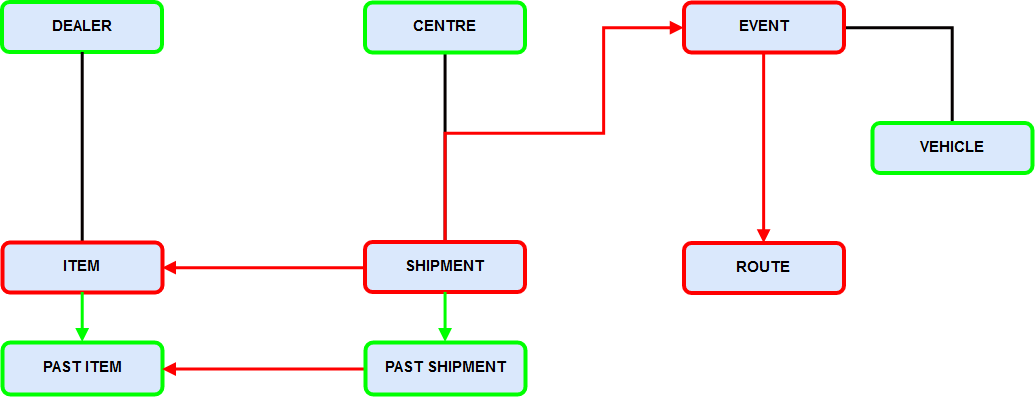

The diagram above was exported from draw.io. Its source (the exported page's mxGraphModel, read from the mxfile embedded in the PNG):
<mxGraphModel dx="1037" dy="623" grid="1" gridSize="10" guides="1" tooltips="1" connect="1" arrows="1" fold="1" page="1" pageScale="1" pageWidth="827" pageHeight="1169" math="0" shadow="0">
  <root>
    <mxCell id="0" />
    <mxCell id="1" parent="0" />
    <mxCell id="FxJi5BWF6B1WFN98zJ2C-17" style="edgeStyle=orthogonalEdgeStyle;rounded=0;orthogonalLoop=1;jettySize=auto;html=1;exitX=0.5;exitY=0;exitDx=0;exitDy=0;entryX=0.5;entryY=1;entryDx=0;entryDy=0;startArrow=none;startFill=0;endArrow=none;endFill=0;strokeColor=#050000;strokeWidth=3;" edge="1" parent="1" source="7oO2T10PRCk8wczJC2CD-130" target="7oO2T10PRCk8wczJC2CD-157">
      <mxGeometry relative="1" as="geometry" />
    </mxCell>
    <mxCell id="FxJi5BWF6B1WFN98zJ2C-4" style="edgeStyle=orthogonalEdgeStyle;rounded=0;orthogonalLoop=1;jettySize=auto;html=1;exitX=0;exitY=0.5;exitDx=0;exitDy=0;entryX=1;entryY=0.5;entryDx=0;entryDy=0;startArrow=none;startFill=0;endArrow=block;endFill=1;strokeColor=#FF0000;strokeWidth=3;" edge="1" parent="1" source="7oO2T10PRCk8wczJC2CD-130" target="7oO2T10PRCk8wczJC2CD-271">
      <mxGeometry relative="1" as="geometry" />
    </mxCell>
    <mxCell id="FxJi5BWF6B1WFN98zJ2C-7" style="edgeStyle=orthogonalEdgeStyle;rounded=0;orthogonalLoop=1;jettySize=auto;html=1;exitX=0.5;exitY=0;exitDx=0;exitDy=0;entryX=0;entryY=0.5;entryDx=0;entryDy=0;startArrow=none;startFill=0;endArrow=block;endFill=1;strokeColor=#FF0000;strokeWidth=3;" edge="1" parent="1" source="7oO2T10PRCk8wczJC2CD-130" target="7oO2T10PRCk8wczJC2CD-161">
      <mxGeometry relative="1" as="geometry">
        <Array as="points">
          <mxPoint x="632" y="280" />
          <mxPoint x="790" y="280" />
          <mxPoint x="790" y="174" />
        </Array>
      </mxGeometry>
    </mxCell>
    <mxCell id="7oO2T10PRCk8wczJC2CD-130" value="&lt;b&gt;&lt;font style=&quot;font-size: 15px&quot;&gt;SHIPMENT&lt;/font&gt;&lt;/b&gt;" style="rounded=1;whiteSpace=wrap;html=1;fillColor=#dae8fc;strokeColor=#FF0000;strokeWidth=4;" parent="1" vertex="1">
      <mxGeometry x="551.5" y="388.5" width="160" height="50" as="geometry" />
    </mxCell>
    <mxCell id="7oO2T10PRCk8wczJC2CD-148" value="" style="edgeStyle=orthogonalEdgeStyle;rounded=0;orthogonalLoop=1;jettySize=auto;html=1;exitX=0.5;exitY=0;exitDx=0;exitDy=0;entryX=0.5;entryY=1;entryDx=0;entryDy=0;endArrow=none;endFill=0;startArrow=block;startFill=1;strokeColor=#00FF00;strokeWidth=3;" parent="1" source="7oO2T10PRCk8wczJC2CD-285" target="7oO2T10PRCk8wczJC2CD-130" edge="1">
      <mxGeometry relative="1" as="geometry">
        <mxPoint x="631" y="499" as="sourcePoint" />
      </mxGeometry>
    </mxCell>
    <mxCell id="7oO2T10PRCk8wczJC2CD-157" value="&lt;b&gt;&lt;font style=&quot;font-size: 15px&quot;&gt;CENTRE&lt;/font&gt;&lt;/b&gt;" style="rounded=1;whiteSpace=wrap;html=1;fillColor=#dae8fc;strokeColor=#00FF00;strokeWidth=4;" parent="1" vertex="1">
      <mxGeometry x="551.5" y="149" width="160" height="50" as="geometry" />
    </mxCell>
    <mxCell id="FxJi5BWF6B1WFN98zJ2C-9" style="edgeStyle=orthogonalEdgeStyle;rounded=0;orthogonalLoop=1;jettySize=auto;html=1;exitX=0.5;exitY=1;exitDx=0;exitDy=0;startArrow=none;startFill=0;endArrow=block;endFill=1;strokeColor=#FF0000;strokeWidth=3;" edge="1" parent="1" source="7oO2T10PRCk8wczJC2CD-161" target="7oO2T10PRCk8wczJC2CD-165">
      <mxGeometry relative="1" as="geometry" />
    </mxCell>
    <mxCell id="FxJi5BWF6B1WFN98zJ2C-21" style="edgeStyle=orthogonalEdgeStyle;rounded=0;orthogonalLoop=1;jettySize=auto;html=1;exitX=1;exitY=0.5;exitDx=0;exitDy=0;entryX=0.5;entryY=0;entryDx=0;entryDy=0;startArrow=none;startFill=0;endArrow=none;endFill=0;strokeColor=#050000;strokeWidth=3;" edge="1" parent="1" source="7oO2T10PRCk8wczJC2CD-161" target="7oO2T10PRCk8wczJC2CD-194">
      <mxGeometry relative="1" as="geometry" />
    </mxCell>
    <mxCell id="7oO2T10PRCk8wczJC2CD-161" value="&lt;font style=&quot;font-size: 15px&quot;&gt;&lt;b&gt;EVENT&lt;/b&gt;&lt;/font&gt;" style="rounded=1;whiteSpace=wrap;html=1;fillColor=#dae8fc;strokeColor=#FF0000;strokeWidth=4;" parent="1" vertex="1">
      <mxGeometry x="870.5" y="149" width="160" height="50" as="geometry" />
    </mxCell>
    <mxCell id="7oO2T10PRCk8wczJC2CD-165" value="&lt;b&gt;&lt;font style=&quot;font-size: 15px&quot;&gt;ROUTE&lt;/font&gt;&lt;/b&gt;" style="rounded=1;whiteSpace=wrap;html=1;fillColor=#dae8fc;strokeColor=#FF0000;strokeWidth=4;" parent="1" vertex="1">
      <mxGeometry x="870.5" y="389.5" width="160" height="50" as="geometry" />
    </mxCell>
    <mxCell id="7oO2T10PRCk8wczJC2CD-194" value="&lt;b&gt;&lt;font style=&quot;font-size: 15px&quot;&gt;VEHICLE&lt;/font&gt;&lt;/b&gt;" style="rounded=1;whiteSpace=wrap;html=1;strokeWidth=4;fillColor=#dae8fc;strokeColor=#00FF00;" parent="1" vertex="1">
      <mxGeometry x="1059" y="269.5" width="160" height="50" as="geometry" />
    </mxCell>
    <mxCell id="7oO2T10PRCk8wczJC2CD-206" value="&lt;b&gt;&lt;font style=&quot;font-size: 15px&quot;&gt;DEALER&lt;/font&gt;&lt;/b&gt;" style="rounded=1;whiteSpace=wrap;html=1;fillColor=#dae8fc;strokeColor=#00FF00;strokeWidth=4;" parent="1" vertex="1">
      <mxGeometry x="188.5" y="148.5" width="160" height="50" as="geometry" />
    </mxCell>
    <mxCell id="FxJi5BWF6B1WFN98zJ2C-18" style="edgeStyle=orthogonalEdgeStyle;rounded=0;orthogonalLoop=1;jettySize=auto;html=1;exitX=0.5;exitY=0;exitDx=0;exitDy=0;entryX=0.5;entryY=1;entryDx=0;entryDy=0;startArrow=none;startFill=0;endArrow=none;endFill=0;strokeColor=#050000;strokeWidth=3;" edge="1" parent="1" source="7oO2T10PRCk8wczJC2CD-271" target="7oO2T10PRCk8wczJC2CD-206">
      <mxGeometry relative="1" as="geometry" />
    </mxCell>
    <mxCell id="7oO2T10PRCk8wczJC2CD-271" value="&lt;b&gt;&lt;font style=&quot;font-size: 15px&quot;&gt;ITEM&lt;/font&gt;&lt;/b&gt;" style="rounded=1;whiteSpace=wrap;html=1;fillColor=#dae8fc;strokeColor=#FF0000;strokeWidth=4;" parent="1" vertex="1">
      <mxGeometry x="189" y="389" width="160" height="50" as="geometry" />
    </mxCell>
    <mxCell id="FxJi5BWF6B1WFN98zJ2C-20" style="edgeStyle=orthogonalEdgeStyle;rounded=0;orthogonalLoop=1;jettySize=auto;html=1;exitX=0.5;exitY=0;exitDx=0;exitDy=0;entryX=0.5;entryY=1;entryDx=0;entryDy=0;startArrow=block;startFill=1;endArrow=none;endFill=0;strokeColor=#00FF00;strokeWidth=3;" edge="1" parent="1" source="7oO2T10PRCk8wczJC2CD-284" target="7oO2T10PRCk8wczJC2CD-271">
      <mxGeometry relative="1" as="geometry" />
    </mxCell>
    <mxCell id="7oO2T10PRCk8wczJC2CD-284" value="&lt;b&gt;&lt;font style=&quot;font-size: 15px&quot;&gt;PAST ITEM&lt;/font&gt;&lt;/b&gt;" style="rounded=1;whiteSpace=wrap;html=1;fillColor=#dae8fc;strokeColor=#00FF00;strokeWidth=4;" parent="1" vertex="1">
      <mxGeometry x="189" y="489" width="160" height="52" as="geometry" />
    </mxCell>
    <mxCell id="FxJi5BWF6B1WFN98zJ2C-10" style="edgeStyle=orthogonalEdgeStyle;rounded=0;orthogonalLoop=1;jettySize=auto;html=1;exitX=0;exitY=0.5;exitDx=0;exitDy=0;entryX=1;entryY=0.5;entryDx=0;entryDy=0;startArrow=none;startFill=0;endArrow=block;endFill=1;strokeColor=#FF0000;strokeWidth=3;" edge="1" parent="1" source="7oO2T10PRCk8wczJC2CD-285" target="7oO2T10PRCk8wczJC2CD-284">
      <mxGeometry relative="1" as="geometry" />
    </mxCell>
    <mxCell id="7oO2T10PRCk8wczJC2CD-285" value="&lt;b&gt;&lt;font style=&quot;font-size: 15px&quot;&gt;PAST SHIPMENT&lt;/font&gt;&lt;/b&gt;" style="rounded=1;whiteSpace=wrap;html=1;fillColor=#dae8fc;strokeColor=#00FF00;strokeWidth=4;" parent="1" vertex="1">
      <mxGeometry x="552" y="489" width="160" height="52" as="geometry" />
    </mxCell>
  </root>
</mxGraphModel>